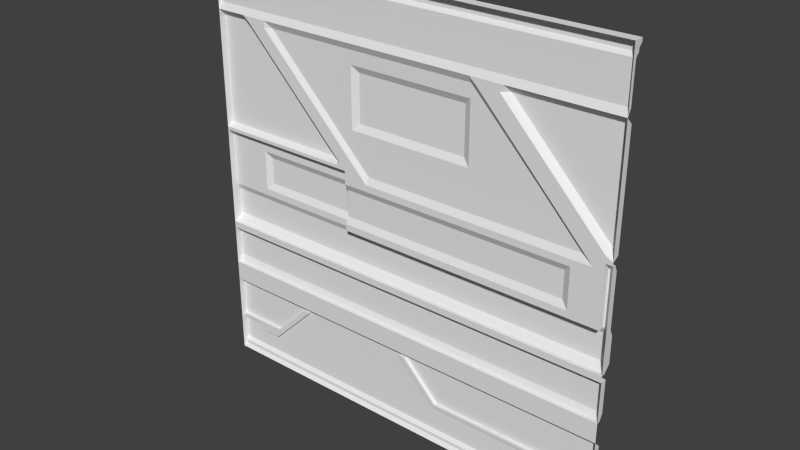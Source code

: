 # Source: med2_3.blend  (saved by Blender 2.76.0; exported with 4.5.12 LTS)
import bpy
from mathutils import Matrix  # noqa: F401  (used for matrix-valued properties, if any)

bpy.ops.wm.read_factory_settings(use_empty=True)
scene = bpy.context.scene
scene.name = 'Scene'

# ---- collections
col_collection_7 = bpy.data.collections.new('Collection 7'); scene.collection.children.link(col_collection_7)

# ---- materials (node trees are filled in below, after node groups)
mat_med2_3 = bpy.data.materials.new('med2_3')
mat_med2_3.alpha_threshold = 0.0
mat_med2_3.use_transparent_shadow = False
mat_med2_3.roughness = 0.5
mat_med2_3.specular_intensity = 0.0
mat_med2_3.line_color = (0.0, 0.0, 0.0, 1.0)

# ---- material node trees

# ---- world
world_world = bpy.data.worlds.new('World'); scene.world = world_world
world_world.color = (0.05088, 0.05088, 0.05088)
world_world.use_sun_shadow = False
world_world.sun_shadow_jitter_overblur = 0.0
world_world.cycles.sampling_method = 'NONE'
world_world.cycles.sample_map_resolution = 256

# ---- meshes
me_med2_3_png = bpy.data.meshes.new('med2_3.png')
me_med2_3_png.from_pydata([(-1.28, -1.28, 1.28), (-1.28, 1.28, 1.22), (1.28, -1.06, 1.24), (1.28, -1.04, 1.24), (1.28, -0.78, 1.28), (1.28, -0.38, 1.28), (1.28, 1.24, 1.24), (-1.28, -1.24, 1.26), (-1.28, -1.06, 1.24), (-1.28, -1.04, 1.24), (-1.28, -0.82, 1.24), (-1.28, -0.78, 1.28), (-1.28, -0.66, 1.28), (-1.28, -0.42, 1.28), (-1.28, -0.38, 1.28), (-1.28, 0.22, 1.28), (-1.28, 0.24, 1.28), (-1.28, 0.94, 1.28), (-1.28, 0.98, 1.26), (-1.28, 1.2, 1.26), (-1.28, 1.24, 1.24), (-1.28, -1.26, 1.26), (0.4408, 0.94, 1.28), (1.06, 0.22, 1.26), (-0.9617, -1.04, 1.24), (1.28, -1.26, 1.26), (-0.9801, -1.1, 1.24), (-1.28, -1.22, 1.24), (-0.001769, -0.82, 1.24), (0.03621, -0.82, 1.24), (-0.7417, -0.82, 1.24), (-1.084, -1.1, 1.24), (-0.7001, -0.82, 1.24), (0.2382, -1.06, 1.24), (-1.28, 0.9, 1.24), (1.28, 0.9, 1.24), (-1.28, 1.26, 1.22), (1.28, -1.22, 1.24), (0.2562, -1.04, 1.24), (-1.124, -1.06, 1.24), (1.28, 1.26, 1.22), (-1.28, 1.22, 1.24), (-1.28, 0.26, 1.24), (1.28, 0.26, 1.24), (1.28, -0.38, 1.26), (1.28, -0.34, 1.22), (1.28, -0.18, 1.22), (1.28, -0.14, 1.24), (1.28, 0.18, 1.24), (-1.28, -0.38, 1.26), (-1.28, -0.34, 1.22), (-1.28, -0.18, 1.22), (-1.28, -0.14, 1.24), (-1.28, 0.18, 1.24), (-1.28, 0.22, 1.26), (1.06, 0.18, 1.28), (1.28, -0.66, 1.26), (1.28, -0.62, 1.24), (-1.28, -0.66, 1.26), (-1.28, -0.62, 1.24), (-1.28, -0.42, 1.24), (1.28, -1.04, 1.26), (-1.28, -1.06, 1.26), (-1.28, -1.04, 1.26), (-0.001769, -0.82, 1.26), (0.03621, -0.82, 1.26), (0.2382, -1.06, 1.26), (0.2562, -1.04, 1.26), (-1.084, -1.1, 1.26), (-0.9801, -1.1, 1.26), (-0.7417, -0.82, 1.26), (-0.7001, -0.82, 1.26), (-0.9617, -1.04, 1.26), (-1.124, -1.06, 1.26), (1.24, 0.26, 1.28), (0.6202, 0.94, 1.28), (0.6199, 0.9, 1.28), (0.6388, 0.94, 1.28), (0.6602, 0.9, 1.24), (-0.3995, 0.26, 1.28), (-1.084, 0.9, 1.24), (-1.037, 0.9, 1.28), (-1.085, 0.94, 1.28), (-0.4348, 0.26, 1.24), (-0.4208, 0.24, 1.28), (-0.3605, 0.18, 1.28), (-0.4, 0.22, 1.26), (-0.3611, 0.22, 1.28), (1.06, 0.1401, 1.28), (-0.3605, 0.1401, 1.28), (-0.3605, -0.09995, 1.28), (1.06, -0.09995, 1.28), (-1.02, -0.14, 1.24), (-1.02, 0.1401, 1.24), (-1.02, -0.09995, 1.24), (-0.98, -0.05991, 1.22), (-0.3605, 0.1003, 1.26), (-0.3605, -0.05991, 1.26), (-0.98, 0.1003, 1.22), (1.02, -0.05991, 1.26), (1.02, 0.1003, 1.26), (1.24, 0.22, 1.28), (1.24, -0.14, 1.24), (1.24, -0.14, 1.28), (1.24, 0.18, 1.24), (-0.4005, -0.05991, 1.22), (-0.4005, 0.1003, 1.22), (-0.3605, -0.14, 1.28), (-0.3605, -0.14, 1.24), (-0.3605, -0.09995, 1.24), (-0.3605, -0.14, 1.24), (-0.3605, 0.1401, 1.24), (-0.3605, 0.18, 1.24), (-0.9282, 0.94, 1.28), (-0.2509, 0.22, 1.28), (-0.9282, 0.9, 1.28), (-0.211, 0.18, 1.28), (-0.2073, 0.22, 1.26), (-0.8826, 0.9, 1.26), (1.181, 0.18, 1.28), (0.4871, 0.9, 1.28), (1.143, 0.22, 1.28), (0.4416, 0.9, 1.26), (1.112, 0.22, 1.26), (-0.32, 0.46, 1.26), (-0.32, 0.82, 1.26), (0.4415, 0.82, 1.26), (0.4415, 0.46, 1.26), (-0.28, 0.5, 1.24), (-0.28, 0.78, 1.24), (0.4, 0.78, 1.24), (0.4, 0.5, 1.24), (-1.28, 1.28, 1.28), (1.28, -1.28, 1.28), (1.28, 1.28, 1.22), (1.28, -1.24, 1.26), (1.28, -0.82, 1.24), (1.28, -0.66, 1.28), (1.28, -0.42, 1.28), (1.28, 0.22, 1.28), (1.28, 0.24, 1.28), (1.28, 0.94, 1.28), (1.28, 0.98, 1.26), (1.28, 1.2, 1.26), (1.28, 1.22, 1.24), (1.28, 0.22, 1.26), (1.28, -0.42, 1.24), (1.28, -1.06, 1.26), (1.28, 1.28, 1.28)], [], [(116, 55, 88), (72, 71, 69), (119, 121, 101), (148, 143, 6), (24, 9, 10), (18, 142, 22), (89, 111, 112), (27, 37, 135), (38, 29, 136), (7, 135, 25), (36, 40, 6), (3, 61, 67), (43, 35, 140), (1, 134, 40), (80, 34, 82), (5, 14, 44), (12, 137, 4), (44, 45, 5), (3, 136, 61), (109, 94, 105), (21, 25, 133), (19, 17, 132), (46, 51, 108), (116, 117, 55), (104, 102, 103), (94, 109, 110), (107, 110, 109), (91, 90, 99), (103, 107, 91), (98, 93, 106), (17, 18, 82), (127, 23, 117), (29, 28, 4), (88, 89, 116), (147, 61, 133), (142, 75, 22), (81, 82, 113), (15, 16, 84), (121, 76, 74), (135, 147, 133), (144, 143, 19), (3, 38, 136), (32, 11, 28), (97, 109, 111), (32, 28, 33), (120, 76, 121), (26, 32, 33), (113, 22, 118), (1, 36, 132), (148, 141, 143), (99, 97, 100), (15, 53, 52), (102, 108, 103), (11, 12, 4), (0, 11, 63), (19, 132, 20), (58, 56, 137), (101, 139, 145), (27, 31, 26), (87, 79, 114), (106, 111, 105), (20, 36, 6), (60, 59, 13), (102, 46, 108), (59, 60, 57), (62, 27, 7), (123, 23, 122), (43, 140, 74), (112, 53, 86), (69, 68, 72), (55, 119, 88), (6, 144, 41), (49, 14, 50), (32, 26, 71), (14, 49, 44), (50, 51, 45), (113, 82, 18), (126, 125, 122), (49, 50, 45), (78, 77, 141), (35, 43, 78), (135, 37, 147), (20, 41, 19), (51, 50, 14), (66, 147, 2), (7, 21, 0), (94, 93, 95), (77, 75, 142), (33, 37, 27), (131, 130, 127), (13, 138, 60), (27, 39, 31), (86, 54, 15), (35, 78, 141), (116, 89, 114), (79, 81, 115), (19, 143, 142), (10, 9, 63), (62, 7, 0), (2, 37, 33), (12, 13, 59), (139, 5, 47), (27, 8, 39), (53, 54, 86), (133, 25, 135), (58, 59, 57), (138, 137, 57), (33, 66, 2), (44, 49, 45), (87, 114, 85), (48, 145, 139), (32, 30, 11), (27, 26, 33), (73, 63, 72), (52, 14, 15), (81, 113, 115), (21, 7, 25), (93, 94, 53), (52, 51, 14), (13, 14, 138), (127, 122, 23), (92, 108, 51), (60, 146, 57), (104, 48, 47), (74, 101, 121), (70, 71, 72), (57, 146, 138), (74, 140, 101), (97, 90, 109), (76, 78, 74), (39, 8, 73), (15, 54, 53), (55, 23, 123), (61, 136, 4), (91, 99, 88), (125, 129, 124), (130, 131, 129), (37, 2, 147), (30, 32, 70), (28, 29, 64), (63, 62, 0), (24, 30, 72), (107, 90, 91), (33, 28, 66), (118, 125, 124), (22, 75, 120), (61, 147, 67), (92, 52, 94), (56, 58, 57), (4, 28, 11), (41, 144, 19), (94, 52, 53), (132, 36, 20), (101, 104, 103), (68, 73, 72), (66, 67, 147), (30, 70, 72), (31, 68, 69), (38, 67, 65), (32, 71, 70), (29, 65, 64), (8, 62, 73), (28, 64, 66), (26, 69, 71), (39, 73, 68), (24, 72, 63), (75, 77, 76), (38, 3, 67), (18, 19, 142), (77, 78, 76), (78, 43, 74), (82, 81, 80), (34, 17, 82), (81, 79, 83), (80, 83, 42), (79, 84, 83), (83, 84, 16), (86, 87, 112), (5, 46, 47), (40, 134, 148), (141, 142, 143), (87, 84, 79), (89, 88, 100), (90, 97, 99), (34, 80, 42), (75, 76, 120), (111, 96, 97), (94, 95, 105), (97, 96, 100), (112, 111, 93), (1, 132, 134), (11, 10, 63), (80, 81, 83), (140, 139, 101), (127, 124, 131), (79, 115, 114), (117, 118, 124), (42, 83, 16), (119, 55, 123), (119, 101, 103), (122, 120, 123), (58, 12, 59), (119, 91, 88), (94, 110, 92), (93, 111, 106), (93, 98, 95), (99, 100, 88), (12, 58, 137), (143, 144, 6), (17, 34, 16), (10, 11, 30), (103, 91, 119), (90, 107, 109), (85, 89, 112), (104, 101, 145), (36, 1, 40), (22, 113, 18), (48, 104, 145), (95, 98, 106), (45, 46, 5), (4, 136, 29), (89, 85, 114), (102, 47, 46), (111, 109, 105), (111, 89, 96), (52, 92, 51), (87, 85, 112), (96, 89, 100), (20, 6, 41), (47, 48, 139), (108, 107, 103), (66, 65, 67), (87, 86, 15), (116, 114, 117), (62, 8, 27), (113, 118, 115), (26, 31, 69), (118, 117, 114), (117, 23, 55), (22, 120, 122), (120, 121, 123), (29, 38, 65), (22, 122, 118), (117, 124, 127), (121, 119, 123), (124, 128, 131), (125, 118, 122), (129, 128, 124), (130, 129, 125), (130, 126, 127), (131, 128, 129), (138, 146, 60), (51, 46, 45), (105, 95, 106), (53, 112, 93), (87, 15, 84), (31, 39, 68), (142, 141, 77), (34, 42, 16), (9, 24, 63), (56, 57, 137), (6, 40, 148), (66, 64, 65), (115, 118, 114), (102, 104, 47), (19, 18, 17), (14, 5, 138), (122, 127, 126), (126, 130, 125), (4, 133, 61), (35, 141, 140), (0, 21, 133), (73, 62, 63), (30, 24, 10), (132, 148, 134), (7, 27, 135)])
_uv = me_med2_3_png.uv_layers.new(name='UVMap')
_uv.uv.foreach_set('vector', [0.5824, 0.5703, 0.08593, 0.5703, 0.08593, 0.5547, 0.8757, 0.09375, 0.7735, 0.1797, 0.8829, 0.07031, 0.03849, 0.5703, 0.05356, 0.5859, 0.01559, 0.5859, 1.0, 1.0, 0.9996, 0.9687, 0.9992, 0.9844, 0.8757, 0.09375, 1.0, 0.09375, 1.0, 0.1797, 1.0, 0.8828, 0.0, 0.8828, 0.3361, 0.8672, 0.6013, 0.6483, 0.6038, 0.6514, 0.6038, 0.6514, 1.0, 0.02344, 0.0, 0.02344, 0.0, 0.01562, 0.3999, 0.09375, 0.4859, 0.1797, 0.0, 0.1797, 1.0, 0.01562, 0.0, 0.01562, 0.0, 0.007812, 1.0, 0.9922, 0.0, 0.9922, 0.0, 0.9844, 0.0, 0.09375, 0.0, 0.09375, 0.3999, 0.09375, 0.9992, 0.6016, 0.9992, 0.8516, 1.0, 0.5937, 1.0, 1.0, 0.0, 1.0, 0.0, 0.9922, 0.9233, 0.8516, 1.0, 0.8516, 0.924, 0.8672, 0.0, 0.3516, 1.0, 0.3516, 0.0, 0.3516, 1.0, 0.2422, 0.0, 0.2422, 0.0, 0.1953, 0.9996, 0.3516, 0.9988, 0.3672, 1.0, 0.3516, 0.9992, 0.09375, 0.9992, 0.1797, 0.9996, 0.09375, 0.6765, 0.461, 0.8626, 0.461, 0.6765, 0.4766, 1.0, 0.007812, 0.0, 0.007812, 0.0, 0.0, 0.9996, 0.9687, 1.0, 0.8672, 1.0, 1.0, 0.0, 0.4297, 1.0, 0.4297, 0.6408, 0.4453, 0.5693, 0.5706, 0.5693, 0.5859, 0.09727, 0.5703, 0.08863, 0.5756, 0.05887, 0.5756, 0.06067, 0.5729, 0.8983, 0.461, 0.6408, 0.461, 0.6408, 0.4453, 0.5834, 0.6266, 0.586, 0.6297, 0.586, 0.6297, 0.08593, 0.461, 0.6408, 0.461, 0.1016, 0.4766, 0.01559, 0.4453, 0.6408, 0.4453, 0.08593, 0.461, 0.8828, 0.5392, 0.8983, 0.5547, 0.6408, 0.5392, 1.0, 0.8672, 1.0, 0.8828, 0.924, 0.8672, 0.3275, 0.6797, 0.08593, 0.5859, 0.581, 0.5859, 0.4859, 0.1797, 0.5007, 0.1797, 0.0, 0.1953, 0.08593, 0.5547, 0.6408, 0.5547, 0.5824, 0.5703, 0.9996, 0.08594, 0.9996, 0.09375, 1.0, 0.0, 0.0, 0.8828, 0.2577, 0.8672, 0.3361, 0.8672, 0.9052, 0.8516, 0.924, 0.8672, 0.8626, 0.8672, 1.0, 0.5859, 1.0, 0.5937, 0.6644, 0.5937, 0.05356, 0.5859, 0.2579, 0.8516, 0.01568, 0.6016, 0.9996, 0.01563, 0.9996, 0.08594, 1.0, 0.0, 0.0, 0.9766, 0.0, 0.9687, 1.0, 0.9687, 0.0, 0.09375, 0.3999, 0.09375, 0.0, 0.1797, 0.7735, 0.1797, 1.0, 0.1953, 0.5007, 0.1797, 0.586, 0.6297, 0.5885, 0.6328, 0.6013, 0.6483, 0.7735, 0.1797, 0.5007, 0.1797, 0.4069, 0.08594, 0.3097, 0.8516, 0.2579, 0.8516, 0.05356, 0.5859, 0.8829, 0.07031, 0.7735, 0.1797, 0.4069, 0.08594, 0.8626, 0.8672, 0.3361, 0.8672, 0.8448, 0.8516, 0.9988, 1.0, 0.9988, 0.9922, 1.0, 1.0, 1.0, 1.0, 1.0, 0.8672, 0.9996, 0.9687, 0.1016, 0.4766, 0.6408, 0.4766, 0.1016, 0.5392, 1.0, 0.5859, 0.9992, 0.5703, 0.9992, 0.4453, 0.7076, 0.4394, 0.5056, 0.4389, 0.706, 0.4353, 1.0, 0.1953, 1.0, 0.2422, 0.0, 0.1953, 1.0, 0.0, 1.0, 0.1953, 0.9996, 0.09375, 0.9996, 0.9687, 1.0, 1.0, 0.9992, 0.9844, 1.0, 0.2412, 0.0, 0.2412, 0.0, 0.2412, 0.01559, 0.5683, 0.0, 0.5683, 0.0, 0.5683, 1.0, 0.02344, 0.9235, 0.07031, 0.8829, 0.07031, 0.6411, 0.5859, 0.656, 0.6016, 0.5977, 0.5859, 0.1014, 0.5277, 0.08633, 0.5374, 0.1014, 0.4885, 1.0, 0.9844, 1.0, 0.9922, 0.0, 0.9844, 0.9992, 0.3359, 0.9992, 0.2578, 1.0, 0.3359, 0.01559, 0.4453, 0.0, 0.4297, 0.6408, 0.4453, 1.0, 0.2578, 1.0, 0.3359, 0.0, 0.2578, 0.9996, 0.08594, 0.9992, 0.02344, 0.9996, 0.01563, 0.06575, 0.5859, 0.08593, 0.5859, 0.3275, 0.8516, 0.0, 0.6016, 0.0, 0.5937, 0.01568, 0.6016, 0.6408, 0.5703, 1.0, 0.5703, 0.6563, 0.5859, 0.8829, 0.07031, 0.9235, 0.07031, 0.8757, 0.09375, 0.08593, 0.5703, 0.03849, 0.5703, 0.08593, 0.5547, 0.0, 0.9844, 0.0, 0.9766, 1.0, 0.9766, 0.9996, 0.3516, 1.0, 0.3516, 0.9988, 0.3672, 0.7508, 0.1721, 0.8602, 0.06275, 0.7508, 0.1721, 1.0, 0.3516, 1.0, 0.3516, 0.0, 0.3516, 1.0, 0.3672, 1.0, 0.4297, 0.0, 0.3672, 0.8626, 0.8672, 0.924, 0.8672, 1.0, 0.8828, 0.3275, 0.8203, 0.625, 0.8203, 0.3275, 0.8516, 1.0, 0.3516, 1.0, 0.3672, 0.0, 0.3672, 0.2421, 0.8516, 0.2505, 0.8672, 0.0, 0.8672, 0.0, 0.8516, 0.0, 0.6119, 0.2421, 0.8516, 0.9996, 0.01563, 0.9992, 0.02344, 0.9996, 0.08594, 0.9992, 0.9844, 0.9992, 0.9766, 0.9996, 0.9687, 0.9988, 0.4297, 0.9988, 0.3672, 1.0, 0.3516, 0.4069, 0.08594, 0.0, 0.08594, 0.0, 0.08594, 0.9996, 0.01563, 0.9996, 0.007813, 1.0, 0.0, 0.8983, 0.4766, 0.8983, 0.5391, 0.8828, 0.487, 0.2505, 0.8672, 0.2577, 0.8672, 0.0, 0.8828, 0.4069, 0.08594, 0.0, 0.02344, 1.0, 0.02344, 0.3437, 0.6953, 0.3437, 0.8047, 0.3275, 0.6797, 0.5658, 0.5765, 0.2659, 0.5765, 0.5658, 0.5728, 1.0, 0.02344, 0.9391, 0.08594, 0.9235, 0.07031, 0.6563, 0.5683, 1.0, 0.5683, 1.0, 0.5683, 0.0, 0.8516, 0.2421, 0.8516, 0.0, 0.8672, 0.5824, 0.5703, 0.6408, 0.5547, 0.5977, 0.5859, 0.656, 0.6016, 0.9052, 0.8516, 0.8626, 0.8516, 1.0, 0.9687, 0.0, 0.9687, 0.0, 0.8828, 0.9992, 0.1797, 0.9992, 0.09375, 0.9996, 0.09375, 0.9996, 0.08594, 0.9996, 0.01563, 1.0, 0.0, 0.0, 0.08594, 0.0, 0.02344, 0.4069, 0.08594, 1.0, 0.2422, 1.0, 0.3359, 0.9992, 0.2578, 1.0, 0.5859, 1.0, 0.3516, 0.9992, 0.4453, 1.0, 0.02344, 1.0, 0.08594, 0.9391, 0.08594, 1.0, 0.5703, 1.0, 0.5859, 0.6563, 0.5859, 1.0, 0.0, 0.9996, 0.007813, 0.9996, 0.01563, 1.0, 0.2422, 1.0, 0.2578, 0.0, 0.2578, 1.0, 0.3359, 1.0, 0.2422, 0.9992, 0.2578, 0.4069, 0.08594, 0.4069, 0.08594, 0.0, 0.08594, 0.0, 0.3516, 1.0, 0.3516, 0.0, 0.3672, 0.6411, 0.5859, 0.5977, 0.5859, 0.6408, 0.5703, 0.9992, 0.5703, 0.9996, 0.5859, 1.0, 0.5859, 0.7735, 0.1797, 0.7897, 0.1797, 1.0, 0.1953, 1.0, 0.02344, 0.8829, 0.07031, 0.4069, 0.08594, 0.9391, 0.08594, 1.0, 0.09375, 0.8757, 0.09375, 0.9992, 0.4453, 1.0, 0.3516, 1.0, 0.5859, 0.9052, 0.8516, 0.8626, 0.8672, 0.8626, 0.8516, 1.0, 0.007812, 1.0, 0.01562, 0.0, 0.007812, 0.8983, 0.5547, 0.8983, 0.461, 1.0, 0.5703, 0.9992, 0.4453, 0.9988, 0.4297, 1.0, 0.3516, 1.0, 0.3359, 1.0, 0.3516, 0.0, 0.3359, 0.3275, 0.6797, 0.3275, 0.8516, 0.08593, 0.5859, 0.8983, 0.4453, 0.6408, 0.4453, 1.0, 0.4297, 1.0, 0.3359, 0.0, 0.3359, 0.0, 0.2578, 0.01559, 0.5703, 0.0, 0.5703, 0.0, 0.4453, 0.01568, 0.6016, 0.01559, 0.5859, 0.05356, 0.5859, 0.7897, 0.1797, 0.7735, 0.1797, 0.8757, 0.09375, 0.9992, 0.2578, 0.9992, 0.3359, 1.0, 0.3359, 0.01568, 0.6016, 0.0, 0.5937, 0.01559, 0.5859, 0.586, 0.6297, 0.586, 0.6297, 0.5885, 0.6328, 0.206, 0.7978, 0.1968, 0.7978, 0.06497, 0.6522, 0.9391, 0.08594, 1.0, 0.08594, 0.9391, 0.08594, 1.0, 0.5859, 0.9996, 0.5859, 0.9992, 0.5703, 0.08593, 0.5703, 0.08593, 0.5859, 0.06575, 0.5859, 0.9996, 0.09375, 0.9992, 0.1797, 1.0, 0.1953, 0.08593, 0.4755, 0.1016, 0.4863, 0.08593, 0.5402, 0.625, 0.8203, 0.6094, 0.8047, 0.625, 0.6797, 0.3437, 0.8047, 0.3437, 0.6953, 0.6094, 0.8047, 0.9992, 0.02344, 0.9992, 0.08594, 0.9996, 0.08594, 0.7746, 0.2074, 0.7584, 0.2074, 0.7746, 0.2074, 0.4856, 0.2074, 0.4707, 0.2074, 0.4856, 0.2074, 0.9996, 0.09375, 0.9996, 0.08594, 1.0, 0.0, 0.7738, 0.2471, 0.6522, 0.2481, 0.7738, 0.2471, 0.6408, 0.4453, 0.6408, 0.461, 0.08593, 0.461, 0.4447, 0.07838, 0.5385, 0.1721, 0.4447, 0.07838, 0.8448, 0.8516, 0.625, 0.8203, 0.625, 0.6797, 0.3278, 0.8672, 0.2577, 0.8672, 0.3097, 0.8516, 0.0, 0.09375, 0.0, 0.08594, 0.3999, 0.09375, 0.8983, 0.4453, 1.0, 0.4453, 0.8983, 0.461, 0.0, 0.2422, 1.0, 0.2422, 0.0, 0.2578, 0.0, 0.1953, 0.5007, 0.1797, 1.0, 0.1953, 1.0, 0.9766, 0.0, 0.9766, 1.0, 0.9687, 0.8983, 0.461, 1.0, 0.4453, 1.0, 0.5703, 1.0, 1.0, 0.9988, 0.9922, 0.9992, 0.9844, 0.09193, 0.5727, 0.08863, 0.5756, 0.06067, 0.5729, 0.9235, 0.07031, 0.9391, 0.08594, 0.8757, 0.09375, 0.4069, 0.08594, 0.3999, 0.09375, 0.0, 0.08594, 0.6522, 0.2481, 0.6522, 0.2481, 0.7738, 0.2471, 0.9235, 0.07031, 0.9235, 0.07031, 0.8829, 0.07031, 0.4527, 0.248, 0.4527, 0.248, 0.5742, 0.2522, 0.7584, 0.2074, 0.7584, 0.2074, 0.7746, 0.2074, 0.4707, 0.2074, 0.4707, 0.2074, 0.4856, 0.2074, 1.0, 0.08594, 1.0, 0.08594, 0.9391, 0.08594, 0.5385, 0.1721, 0.5385, 0.1721, 0.4447, 0.07838, 0.8602, 0.06275, 0.8602, 0.06275, 0.7508, 0.1721, 0.9391, 0.08594, 0.9391, 0.08594, 0.9235, 0.07031, 0.8757, 0.09375, 0.8757, 0.09375, 1.0, 0.09375, 0.2669, 0.8722, 0.2596, 0.8722, 0.267, 0.8566, 0.3999, 0.09375, 0.0, 0.09375, 0.3999, 0.09375, 1.0, 0.8828, 1.0, 0.9687, 0.0, 0.8828, 0.2525, 0.8634, 0.2478, 0.8547, 0.2566, 0.8547, 0.1968, 0.7978, 0.05584, 0.6522, 0.06497, 0.6522, 0.924, 0.8672, 0.9052, 0.8516, 0.9233, 0.8516, 1.0, 0.8516, 1.0, 0.8672, 0.924, 0.8672, 0.7893, 0.7274, 0.7308, 0.6687, 0.734, 0.6687, 0.9233, 0.8516, 0.6699, 0.6016, 1.0, 0.6016, 0.6494, 0.5917, 0.6537, 0.5877, 0.6565, 0.5917, 0.6791, 0.5991, 0.6736, 0.5912, 0.999, 0.5912, 0.6563, 0.5859, 0.6407, 0.5859, 0.6667, 0.5825, 1.0, 0.3516, 0.9988, 0.4297, 0.9992, 0.4453, 0.9988, 0.9922, 0.9988, 1.0, 1.0, 1.0, 1.0, 0.8672, 0.9996, 0.8828, 0.9996, 0.9687, 0.6411, 0.5859, 0.6644, 0.5937, 0.656, 0.6016, 0.6021, 0.5547, 0.1247, 0.5547, 0.1382, 0.5392, 0.6408, 0.461, 0.6408, 0.4766, 0.1016, 0.4766, 1.0, 0.8516, 0.9233, 0.8516, 1.0, 0.6016, 0.2577, 0.8672, 0.2579, 0.8516, 0.3097, 0.8516, 0.6013, 0.6483, 0.5885, 0.6328, 0.586, 0.6297, 0.8626, 0.461, 0.8514, 0.4766, 0.6765, 0.4766, 0.6408, 0.4766, 0.6408, 0.5392, 0.1016, 0.5392, 0.6408, 0.5703, 0.6408, 0.5547, 0.8983, 0.5547, -0.4297, 0.995, -0.4297, 0.985, 0.5703, 0.995, 1.0, 0.1953, 0.9992, 0.1797, 0.9996, 0.09375, 0.7935, 0.7274, 0.7893, 0.7274, 0.734, 0.6687, 0.0, 0.5937, 0.0, 0.5859, 0.01559, 0.5859, 0.3275, 0.6797, 0.625, 0.6797, 0.3437, 0.6953, 0.656, 0.6016, 0.8626, 0.8516, 0.5977, 0.5859, 0.581, 0.5859, 0.8448, 0.8516, 0.625, 0.6797, 0.999, 0.5991, 0.6791, 0.5991, 0.999, 0.5912, 0.03849, 0.5703, 0.08593, 0.5703, 0.06575, 0.5859, 0.03849, 0.5703, 0.01559, 0.5859, 0.01559, 0.4453, 0.09948, 0.5248, 0.0885, 0.5224, 0.09749, 0.4768, 0.9996, 0.2422, 1.0, 0.2422, 0.9992, 0.2578, 0.03849, 0.5703, 0.08593, 0.461, 0.08593, 0.5547, 0.8983, 0.461, 0.6408, 0.4453, 0.8983, 0.4453, 0.8983, 0.5547, 0.6408, 0.5547, 0.6408, 0.5392, 0.8983, 0.5391, 0.8828, 0.5288, 0.8828, 0.487, 0.1016, 0.4863, 0.1016, 0.5295, 0.08593, 0.5402, 1.0, 0.2412, 1.0, 0.2412, 0.0, 0.2412, 0.9996, 0.9687, 0.9992, 0.9766, 0.9992, 0.9844, 1.0, 0.8672, 0.9992, 0.8516, 1.0, 0.5937, 1.0, 0.1797, 1.0, 0.1953, 0.7897, 0.1797, 0.01559, 0.4453, 0.08593, 0.461, 0.03849, 0.5703, 0.5834, 0.6266, 0.5834, 0.6266, 0.586, 0.6297, 0.6013, 0.6483, 0.6013, 0.6483, 0.6038, 0.6514, 0.006243, 0.5749, 0.006243, 0.5805, 0.0006149, 0.5805, 1.0, 0.9922, 1.0, 1.0, 0.0, 0.9922, 0.3361, 0.8672, 0.8626, 0.8672, 1.0, 0.8828, 0.000599, 0.5765, 0.007052, 0.5765, 0.000599, 0.5829, 0.8828, 0.4766, 0.8828, 0.5392, 0.6408, 0.5392, 0.9988, 0.3672, 0.9988, 0.4297, 1.0, 0.3516, 0.0, 0.1953, 0.0, 0.1797, 0.4859, 0.1797, 0.6408, 0.5547, 0.6408, 0.5703, 0.5977, 0.5859, 0.01559, 0.4453, 0.0, 0.4453, 0.0, 0.4297, 0.08633, 0.5374, 0.08633, 0.4787, 0.1014, 0.4885, 0.6013, 0.6483, 0.5987, 0.6452, 0.5987, 0.6452, 1.0, 0.4453, 0.8983, 0.4453, 1.0, 0.4297, 0.5715, 0.6188, 0.5761, 0.6179, 0.5774, 0.618, 0.6021, 0.5392, 0.6021, 0.5547, 0.1382, 0.5392, 1.0, 0.9844, 0.0, 0.9844, 1.0, 0.9766, 0.9992, 0.4453, 0.9992, 0.5703, 1.0, 0.5859, 0.5056, 0.4389, 0.5082, 0.4346, 0.706, 0.4353, 0.4069, 0.08594, 0.4859, 0.1797, 0.3999, 0.09375, 0.6407, 0.5683, 0.6563, 0.5683, 1.0, 0.5683, 0.5747, 0.5764, 0.577, 0.5788, 0.5744, 0.5788, 0.9996, 0.08594, 0.9992, 0.08594, 0.9992, 0.02344, 0.8519, 0.8649, 0.842, 0.8562, 0.8519, 0.8562, 0.8829, 0.07031, 0.9235, 0.07031, 0.8829, 0.07031, 0.5855, 0.5784, 0.5784, 0.5784, 0.5786, 0.5779, 0.5693, 0.5859, 0.09727, 0.5859, 0.09727, 0.5703, 0.3396, 0.8637, 0.333, 0.858, 0.3394, 0.858, 0.0885, 0.5224, 0.08996, 0.4752, 0.09749, 0.4768, 0.5742, 0.2522, 0.4527, 0.248, 0.5742, 0.2522, 0.3361, 0.8672, 0.3275, 0.8516, 0.8448, 0.8516, 0.581, 0.5859, 0.625, 0.6797, 0.3275, 0.6797, 0.05356, 0.5859, 0.03849, 0.5703, 0.06575, 0.5859, 0.625, 0.6797, 0.6094, 0.6953, 0.3437, 0.6953, 0.625, 0.8203, 0.8448, 0.8516, 0.3275, 0.8516, 0.6094, 0.8047, 0.6094, 0.6953, 0.625, 0.6797, 0.3437, 0.8047, 0.6094, 0.8047, 0.625, 0.8203, 0.3437, 0.8047, 0.3275, 0.8203, 0.3275, 0.6797, 0.3437, 0.6953, 0.6094, 0.6953, 0.6094, 0.8047, 0.2659, 0.5765, 0.2659, 0.5728, 0.5658, 0.5728, 1.0, 0.4297, 0.0, 0.4297, 0.0, 0.3672, 0.6408, 0.4766, 0.8828, 0.4766, 0.6408, 0.5392, 1.0, 0.5703, 0.6408, 0.5703, 0.8983, 0.5547, 0.6411, 0.5859, 1.0, 0.5859, 0.6644, 0.5937, 0.9235, 0.07031, 0.9391, 0.08594, 0.9235, 0.07031, 0.0, 0.8828, 0.0, 0.8672, 0.2505, 0.8672, 0.9992, 0.8516, 0.9992, 0.6016, 1.0, 0.5937, 1.0, 0.09375, 0.8757, 0.09375, 1.0, 0.09375, 0.9996, 0.2422, 0.9992, 0.2578, 1.0, 0.2422, 0.9992, 0.9844, 0.9988, 0.9922, 1.0, 1.0, 0.4069, 0.08594, 0.5007, 0.1797, 0.4859, 0.1797, 0.5857, 0.5779, 0.5855, 0.5784, 0.5786, 0.5779, 0.01559, 0.4453, 0.01559, 0.5703, 0.0, 0.4453, 0.9996, 0.9687, 0.9996, 0.8828, 1.0, 0.8672, 1.0, 0.3516, 0.0, 0.3516, 0.0, 0.3359, 0.3275, 0.8516, 0.3275, 0.6797, 0.3275, 0.8203, 0.3275, 0.8203, 0.3437, 0.8047, 0.625, 0.8203, 1.0, 0.1953, 1.0, 0.0, 0.9996, 0.09375, 0.9992, 0.8516, 1.0, 0.8672, 1.0, 0.5937, 1.0, 0.0, 1.0, 0.007812, 0.0, 0.0, 0.9391, 0.08594, 1.0, 0.08594, 1.0, 0.09375, 0.7897, 0.1797, 0.8757, 0.09375, 1.0, 0.1797, -0.4297, 0.985, 0.5703, 0.985, 0.5703, 0.995, 1.0, 0.01562, 1.0, 0.02344, 0.0, 0.01562])
me_med2_3_png.materials.append(mat_med2_3)
me_med2_3_png.use_remesh_preserve_volume = False
me_med2_3_png.use_remesh_preserve_attributes = False
me_med2_3_png.use_mirror_vertex_groups = False
me_med2_3_png.update()

# ---- objects
ob_med2_3_mesh = bpy.data.objects.new('med2_3_mesh', me_med2_3_png)

# ---- transforms, parenting, visibility, modifiers, constraints
ob_med2_3_mesh.location = (0.0, 0.0, 0.0)
ob_med2_3_mesh.rotation_euler = (1.571, 0.0, 0.0)
ob_med2_3_mesh.lineart.crease_threshold = 0.0

# ---- collection membership
col_collection_7.objects.link(ob_med2_3_mesh)

# ---- scene / render settings (as saved in the file)
scene.frame_start = 1; scene.frame_end = 2; scene.frame_set(1)
scene.render.engine = 'BLENDER_EEVEE_NEXT'
scene.render.image_settings.color_mode = 'RGB'
scene.render.image_settings.compression = 90
scene.render.resolution_percentage = 50
scene.render.dither_intensity = 0.0
scene.render.bake_margin = 2
scene.render.bake_bias = 0.0
scene.cycles.use_denoising = False
scene.cycles.samples = 10
scene.cycles.sampling_pattern = 'TABULATED_SOBOL'
scene.cycles.light_sampling_threshold = 0.0
scene.cycles.use_adaptive_sampling = False
scene.cycles.use_light_tree = False
scene.cycles.blur_glossy = 0.0
scene.cycles.volume_bounces = 1
scene.cycles.pixel_filter_type = 'GAUSSIAN'
scene.cycles.sample_clamp_indirect = 0.0
scene.view_settings.view_transform = 'Standard'
bpy.context.view_layer.update()

# ---- added for rendering (the .blend has no active camera and no usable light): camera, sun
cam_auto = bpy.data.cameras.new('AutoCamera')
cam_auto.lens = 50.0
cam_auto.sensor_width = 36.0
cam_auto.clip_end = 1000.0
ob_auto_camera = bpy.data.objects.new('AutoCamera', cam_auto)
scene.collection.objects.link(ob_auto_camera)
ob_auto_camera.location = (3.35013, -5.27016, 2.6801)
ob_auto_camera.rotation_euler = (1.09748, -7.21219e-08, 0.694738)
scene.camera = ob_auto_camera
light_auto_sun = bpy.data.lights.new('AutoSun', 'SUN')
light_auto_sun.energy = 3.0
light_auto_sun.angle = 0.0523599
ob_auto_sun = bpy.data.objects.new('AutoSun', light_auto_sun)
scene.collection.objects.link(ob_auto_sun)
ob_auto_sun.rotation_euler = (0.872665, 0.174533, 0.523599)
bpy.context.view_layer.update()
